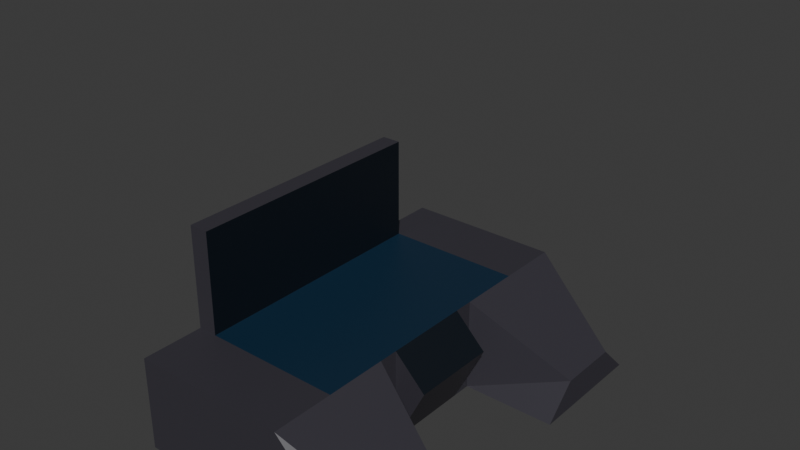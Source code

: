 # Source: space_colony_ship.blend  (saved by Blender 4.0.36; exported with 4.5.12 LTS)
import bpy
from mathutils import Matrix  # noqa: F401  (used for matrix-valued properties, if any)

bpy.ops.wm.read_factory_settings(use_empty=True)
scene = bpy.context.scene
scene.name = 'Scene'

# ---- collections
col_floor = bpy.data.collections.new('floor'); scene.collection.children.link(col_floor)
col_walls = bpy.data.collections.new('walls'); scene.collection.children.link(col_walls)
col_doors = bpy.data.collections.new('doors'); scene.collection.children.link(col_doors)
col_operations_console = bpy.data.collections.new('operations_console'); scene.collection.children.link(col_operations_console)

# ---- materials (node trees are filled in below, after node groups)
mat_material_001 = bpy.data.materials.new('Material.001')
mat_material_001.use_transparent_shadow = False
mat_material_003 = bpy.data.materials.new('Material.003')
mat_material_003.use_transparent_shadow = False
mat_material_002 = bpy.data.materials.new('Material.002')
mat_material_002.use_transparent_shadow = False
mat_material_004 = bpy.data.materials.new('Material.004')
mat_material_004.use_transparent_shadow = False
mat_material_005 = bpy.data.materials.new('Material.005')
mat_material_005.use_transparent_shadow = False
mat_material_006 = bpy.data.materials.new('Material.006')
mat_material_006.use_transparent_shadow = False

# ---- material node trees
mat_material_001.use_nodes = True; mat_material_001.node_tree.nodes.clear()
_N = mat_material_001.node_tree.nodes; _L = mat_material_001.node_tree.links
n0 = _N.new('ShaderNodeBsdfPrincipled'); n0.name = 'Principled BSDF'; n0.location = (10, 300)
n0.inputs[0].default_value = (0.2765, 0.2765, 0.2765, 1.0)
n0.inputs[3].default_value = 1.45
n1 = _N.new('ShaderNodeOutputMaterial'); n1.name = 'Material Output'; n1.location = (300, 300)
_L.new(n0.outputs[0], n1.inputs[0])
n1.is_active_output = True
mat_material_003.use_nodes = True; mat_material_003.node_tree.nodes.clear()
_N = mat_material_003.node_tree.nodes; _L = mat_material_003.node_tree.links
n0 = _N.new('ShaderNodeBsdfPrincipled'); n0.name = 'Principled BSDF'; n0.location = (10, 300)
n0.inputs[0].default_value = (0.07958, 0.07958, 0.07958, 1.0)
n0.inputs[3].default_value = 1.45
n1 = _N.new('ShaderNodeOutputMaterial'); n1.name = 'Material Output'; n1.location = (300, 300)
_L.new(n0.outputs[0], n1.inputs[0])
n1.is_active_output = True
mat_material_002.use_nodes = True; mat_material_002.node_tree.nodes.clear()
_N = mat_material_002.node_tree.nodes; _L = mat_material_002.node_tree.links
n0 = _N.new('ShaderNodeBsdfPrincipled'); n0.name = 'Principled BSDF'; n0.location = (10, 300)
n0.inputs[0].default_value = (0.8001, 0.0, 0.02113, 1.0)
n0.inputs[3].default_value = 1.45
n1 = _N.new('ShaderNodeOutputMaterial'); n1.name = 'Material Output'; n1.location = (300, 300)
_L.new(n0.outputs[0], n1.inputs[0])
n1.is_active_output = True
mat_material_004.use_nodes = True; mat_material_004.node_tree.nodes.clear()
_N = mat_material_004.node_tree.nodes; _L = mat_material_004.node_tree.links
n0 = _N.new('ShaderNodeBsdfPrincipled'); n0.name = 'Principled BSDF'; n0.location = (10, 300)
n0.inputs[0].default_value = (0.04181, 0.03902, 0.05087, 1.0)
n0.inputs[3].default_value = 1.45
n1 = _N.new('ShaderNodeOutputMaterial'); n1.name = 'Material Output'; n1.location = (300, 300)
_L.new(n0.outputs[0], n1.inputs[0])
n1.is_active_output = True
mat_material_005.use_nodes = True; mat_material_005.node_tree.nodes.clear()
_N = mat_material_005.node_tree.nodes; _L = mat_material_005.node_tree.links
n0 = _N.new('ShaderNodeBsdfPrincipled'); n0.name = 'Principled BSDF'; n0.location = (10, 300)
n0.inputs[0].default_value = (0.005605, 0.02519, 0.05448, 1.0)
n0.inputs[3].default_value = 1.45
n1 = _N.new('ShaderNodeOutputMaterial'); n1.name = 'Material Output'; n1.location = (300, 300)
_L.new(n0.outputs[0], n1.inputs[0])
n1.is_active_output = True
mat_material_006.use_nodes = True; mat_material_006.node_tree.nodes.clear()
_N = mat_material_006.node_tree.nodes; _L = mat_material_006.node_tree.links
n0 = _N.new('ShaderNodeBsdfPrincipled'); n0.name = 'Principled BSDF'; n0.location = (10, 300)
n0.inputs[0].default_value = (0.004025, 0.007499, 0.01298, 1.0)
n0.inputs[3].default_value = 1.45
n1 = _N.new('ShaderNodeOutputMaterial'); n1.name = 'Material Output'; n1.location = (300, 300)
_L.new(n0.outputs[0], n1.inputs[0])
n1.is_active_output = True

# ---- world
world_world = bpy.data.worlds.new('World'); scene.world = world_world
world_world.use_nodes = True; world_world.node_tree.nodes.clear()
_N = world_world.node_tree.nodes; _L = world_world.node_tree.links
n0 = _N.new('ShaderNodeOutputWorld'); n0.name = 'World Output'; n0.location = (300, 300)
n1 = _N.new('ShaderNodeBackground'); n1.name = 'Background'; n1.location = (10, 300)
n1.inputs[0].default_value = (0.05088, 0.05088, 0.05088, 1.0)
_L.new(n1.outputs[0], n0.inputs[0])
n0.is_active_output = True
world_world.color = (0.05088, 0.05088, 0.05088)
world_world.use_sun_shadow = False
world_world.sun_shadow_jitter_overblur = 0.0

# ---- meshes
me_cube_001 = bpy.data.meshes.new('Cube.001')
me_cube_001.from_pydata([(-0.5, -0.5, 0.0), (-0.5, -0.5, 0.1), (-0.5, 0.5, 0.0), (-0.5, 0.5, 0.1), (0.5, -0.5, 0.0), (0.5, -0.5, 0.1), (0.5, 0.5, 0.0), (0.5, 0.5, 0.1)], [], [(0, 1, 3, 2), (2, 3, 7, 6), (6, 7, 5, 4), (4, 5, 1, 0), (2, 6, 4, 0), (7, 3, 1, 5)])
_uv = me_cube_001.uv_layers.new(name='UVMap')
_uv.uv.foreach_set('vector', [0.375, 0.0, 0.625, 0.0, 0.625, 0.25, 0.375, 0.25, 0.375, 0.25, 0.625, 0.25, 0.625, 0.5, 0.375, 0.5, 0.375, 0.5, 0.625, 0.5, 0.625, 0.75, 0.375, 0.75, 0.375, 0.75, 0.625, 0.75, 0.625, 1.0, 0.375, 1.0, 0.125, 0.5, 0.375, 0.5, 0.375, 0.75, 0.125, 0.75, 0.625, 0.5, 0.875, 0.5, 0.875, 0.75, 0.625, 0.75])
me_cube_001.materials.append(mat_material_001)
me_cube_001.update()
me_cube_002 = bpy.data.meshes.new('Cube.002')
me_cube_002.from_pydata([(-0.5, -0.5, 0.0), (-0.5, -0.5, 3.0), (-0.5, 0.5, 0.0), (-0.5, 0.5, 3.0), (0.5, -0.5, 0.0), (0.5, -0.5, 3.0), (0.5, 0.5, 0.0), (0.5, 0.5, 3.0)], [], [(0, 1, 3, 2), (2, 3, 7, 6), (6, 7, 5, 4), (4, 5, 1, 0), (2, 6, 4, 0), (7, 3, 1, 5)])
_uv = me_cube_002.uv_layers.new(name='UVMap')
_uv.uv.foreach_set('vector', [0.375, 0.0, 0.625, 0.0, 0.625, 0.25, 0.375, 0.25, 0.375, 0.25, 0.625, 0.25, 0.625, 0.5, 0.375, 0.5, 0.375, 0.5, 0.625, 0.5, 0.625, 0.75, 0.375, 0.75, 0.375, 0.75, 0.625, 0.75, 0.625, 1.0, 0.375, 1.0, 0.125, 0.5, 0.375, 0.5, 0.375, 0.75, 0.125, 0.75, 0.625, 0.5, 0.875, 0.5, 0.875, 0.75, 0.625, 0.75])
me_cube_002.materials.append(mat_material_003)
me_cube_002.update()
me_cube_003 = bpy.data.meshes.new('Cube.003')
me_cube_003.from_pydata([(-0.25, -0.5, 0.0), (-0.25, -0.5, 3.0), (-0.25, 0.5, 0.0), (-0.25, 0.5, 3.0), (0.25, -0.5, 0.0), (0.25, -0.5, 3.0), (0.25, 0.5, 0.0), (0.25, 0.5, 3.0), (-0.25, -0.45, 2.7), (-0.25, -0.45, 0.0), (-0.25, 0.45, 0.0), (-0.25, 0.45, 2.7), (0.25, 0.45, 2.7), (0.25, -0.45, 0.0), (0.25, 0.45, 0.0), (0.25, -0.45, 2.7), (-0.5, -0.5, 0.0), (-0.5, -0.5, 0.1), (-0.5, 0.5, 0.0), (-0.5, 0.5, 0.1), (0.5, -0.5, 0.0), (0.5, -0.5, 0.1), (0.5, 0.5, 0.0), (0.5, 0.5, 0.1)], [], [(0, 1, 3, 2, 10, 11, 8, 9), (2, 3, 7, 6), (14, 6, 7, 5, 4, 13, 15, 12), (4, 5, 1, 0), (4, 0, 9, 13), (10, 2, 6, 14), (7, 3, 1, 5), (14, 12, 11, 10), (8, 15, 13, 9), (8, 11, 12, 15), (16, 17, 19, 18), (18, 19, 23, 22), (22, 23, 21, 20), (20, 21, 17, 16), (18, 22, 20, 16), (23, 19, 17, 21)])
me_cube_003.polygons.foreach_set('material_index', [0, 0, 0, 0, 0, 0, 0, 0, 0, 0, 1, 1, 1, 1, 1, 1])
_uv = me_cube_003.uv_layers.new(name='UVMap')
_uv.uv.foreach_set('vector', [0.375, 0.0, 0.625, 0.0, 0.625, 0.25, 0.375, 0.25, 0.375, 0.2375, 0.6, 0.2375, 0.6, 0.0125, 0.375, 0.0125, 0.375, 0.25, 0.625, 0.25, 0.625, 0.5, 0.375, 0.5, 0.375, 0.5125, 0.375, 0.5, 0.625, 0.5, 0.625, 0.75, 0.375, 0.75, 0.375, 0.7375, 0.6, 0.7375, 0.6, 0.5125, 0.375, 0.75, 0.625, 0.75, 0.625, 1.0, 0.375, 1.0, 0.375, 0.75, 0.125, 0.75, 0.125, 0.7375, 0.375, 0.7375, 0.125, 0.5125, 0.125, 0.5, 0.375, 0.5, 0.375, 0.5125, 0.625, 0.5, 0.875, 0.5, 0.875, 0.75, 0.625, 0.75, 0.4284, 0.4233, 0.625, 0.4233, 0.625, 0.3267, 0.4284, 0.3267, 0.625, 0.9233, 0.625, 0.8267, 0.4284, 0.8267, 0.4284, 0.9233, 0.7983, 0.75, 0.7983, 0.5, 0.7017, 0.5, 0.7017, 0.75, 0.375, 0.0, 0.625, 0.0, 0.625, 0.25, 0.375, 0.25, 0.375, 0.25, 0.625, 0.25, 0.625, 0.5, 0.375, 0.5, 0.375, 0.5, 0.625, 0.5, 0.625, 0.75, 0.375, 0.75, 0.375, 0.75, 0.625, 0.75, 0.625, 1.0, 0.375, 1.0, 0.125, 0.5, 0.375, 0.5, 0.375, 0.75, 0.125, 0.75, 0.625, 0.5, 0.875, 0.5, 0.875, 0.75, 0.625, 0.75])
me_cube_003.materials.append(mat_material_002)
me_cube_003.materials.append(mat_material_001)
me_cube_003.update()
me_cube = bpy.data.meshes.new('Cube')
me_cube.from_pydata([(-0.5, -1.5, 0.0), (-0.5, -1.5, 0.75), (-0.5, 1.5, 0.0), (-0.5, 1.5, 0.75), (1.5, -1.5, 0.0), (1.5, -1.25, 0.25), (1.5, 1.5, 0.0), (1.5, 1.25, 0.25), (0.75, 1.5, 0.0), (0.75, 1.5, 0.75), (0.75, -1.5, 0.0), (0.75, -1.5, 0.75), (-0.5, 0.5, 0.0), (-0.5, -0.5, 0.0), (-0.5, -0.5, 0.75), (-0.5, 0.5, 0.75), (1.5, -0.5, 0.0), (1.5, 0.5, 0.0), (1.5, 0.75, 0.25), (1.5, -0.75, 0.25), (0.75, 0.3444, 0.75), (0.75, -0.3444, 0.75), (0.75, 0.3444, 0.0), (0.75, -0.3444, 0.0), (0.75, 0.5, 0.75), (0.75, 0.5, 0.0), (0.75, -0.5, 0.75), (0.75, -0.5, 0.0), (1.0, 0.3444, 0.5), (0.75, 0.3444, 0.0), (1.0, -0.3444, 0.5), (0.75, -0.3444, 0.0), (-0.5, -1.0, 0.0), (1.5, -1.0, 0.25), (0.75, -1.0, 0.75), (0.75, -1.0, 0.0), (-0.5, -1.0, 0.75), (1.5, -1.0, 0.0), (-0.5, 1.0, 0.75), (1.5, 1.0, 0.0), (-0.5, 1.0, 0.0), (1.5, 1.0, 0.25), (0.75, 1.0, 0.75), (0.75, 1.0, 0.0), (-0.346, 1.5, 0.0), (-0.346, -1.5, 0.75), (-0.346, 1.5, 0.75), (-0.346, -1.5, 0.0), (-0.346, 0.5, 0.0), (-0.346, -0.5, 0.0), (-0.346, 0.5, 0.75), (-0.346, -0.5, 0.75), (-0.346, -1.0, 0.0), (-0.346, -1.0, 0.75), (-0.346, 1.0, 0.75), (-0.346, 1.0, 0.0), (-0.5, -1.0, 1.566), (-0.5, -0.5, 1.566), (-0.5, 0.5, 1.566), (-0.5, 1.0, 1.566), (-0.346, 0.5, 1.566), (-0.346, -0.5, 1.566), (-0.346, -1.0, 1.566), (-0.346, 1.0, 1.566)], [], [(40, 38, 3, 2), (8, 9, 7, 6), (37, 33, 5, 4), (47, 45, 1, 0), (35, 37, 4, 10), (53, 36, 1, 45), (33, 34, 11, 5), (52, 35, 10, 47), (4, 5, 11, 10), (44, 46, 9, 8), (55, 43, 25, 48), (48, 25, 27, 49), (41, 42, 24, 18), (25, 17, 18, 24), (15, 14, 57, 58), (51, 50, 60, 61), (43, 39, 17, 25), (27, 26, 19, 16), (39, 41, 18, 17), (21, 23, 31, 30), (32, 36, 14, 13), (13, 14, 15, 12), (20, 22, 25, 24), (23, 21, 26, 27), (21, 20, 24, 26), (22, 23, 27, 25), (29, 28, 30, 31), (20, 21, 30, 28), (22, 20, 28, 29), (23, 22, 29, 31), (0, 1, 36, 32), (49, 27, 35, 52), (19, 26, 34, 33), (36, 53, 62, 56), (27, 16, 37, 35), (16, 19, 33, 37), (6, 7, 41, 39), (8, 6, 39, 43), (46, 3, 38, 54), (7, 9, 42, 41), (44, 8, 43, 55), (12, 15, 38, 40), (2, 44, 55, 40), (9, 46, 54, 42), (26, 51, 53, 34), (13, 49, 52, 32), (24, 50, 51, 26), (42, 54, 50, 24), (12, 48, 49, 13), (40, 55, 48, 12), (2, 3, 46, 44), (32, 52, 47, 0), (34, 53, 45, 11), (10, 11, 45, 47), (63, 59, 58, 60), (60, 58, 57, 61), (61, 57, 56, 62), (53, 51, 61, 62), (54, 38, 59, 63), (38, 15, 58, 59), (50, 54, 63, 60), (14, 36, 56, 57)])
me_cube.polygons.foreach_set('material_index', [0, 0, 0, 0, 0, 0, 0, 0, 0, 0, 0, 0, 0, 0, 0, 2, 0, 0, 0, 0, 0, 0, 0, 0, 0, 0, 0, 2, 0, 0, 0, 0, 0, 0, 0, 0, 0, 0, 0, 0, 0, 0, 0, 0, 1, 0, 1, 1, 0, 0, 0, 0, 0, 0, 0, 0, 0, 2, 0, 0, 2, 0])
_uv = me_cube.uv_layers.new(name='UVMap')
_uv.uv.foreach_set('vector', [0.375, 0.2083, 0.625, 0.2083, 0.625, 0.25, 0.375, 0.25, 0.375, 0.375, 0.625, 0.375, 0.625, 0.5, 0.375, 0.5, 0.375, 0.7083, 0.625, 0.7083, 0.625, 0.75, 0.375, 0.75, 0.375, 0.9846, 0.625, 0.9846, 0.625, 1.0, 0.375, 1.0, 0.25, 0.7083, 0.375, 0.7083, 0.375, 0.75, 0.25, 0.75, 0.8596, 0.7083, 0.875, 0.7083, 0.875, 0.75, 0.8596, 0.75, 0.625, 0.7083, 0.75, 0.7083, 0.75, 0.75, 0.625, 0.75, 0.1404, 0.7083, 0.25, 0.7083, 0.25, 0.75, 0.1404, 0.75, 0.375, 0.75, 0.625, 0.75, 0.625, 0.875, 0.375, 0.875, 0.375, 0.2654, 0.625, 0.2654, 0.625, 0.375, 0.375, 0.375, 0.1404, 0.5417, 0.25, 0.5417, 0.25, 0.5833, 0.1404, 0.5833, 0.1404, 0.5833, 0.25, 0.5833, 0.25, 0.6667, 0.1404, 0.6667, 0.625, 0.5417, 0.75, 0.5417, 0.75, 0.5833, 0.625, 0.5833, 0.25, 0.5833, 0.375, 0.5833, 0.625, 0.5833, 0.75, 0.5833, 0.625, 0.1667, 0.625, 0.08333, 0.625, 0.08333, 0.625, 0.1667, 0.8596, 0.6667, 0.8596, 0.5833, 0.8596, 0.5833, 0.8596, 0.6667, 0.25, 0.5417, 0.375, 0.5417, 0.375, 0.5833, 0.25, 0.5833, 0.25, 0.6667, 0.75, 0.6667, 0.625, 0.6667, 0.375, 0.6667, 0.375, 0.5417, 0.625, 0.5417, 0.625, 0.5833, 0.375, 0.5833, 0.75, 0.6667, 0.25, 0.6667, 0.25, 0.6667, 0.75, 0.6667, 0.375, 0.04167, 0.625, 0.04167, 0.625, 0.08333, 0.375, 0.08333, 0.375, 0.08333, 0.625, 0.08333, 0.625, 0.1667, 0.375, 0.1667, 0.75, 0.5833, 0.25, 0.5833, 0.25, 0.5833, 0.75, 0.5833, 0.25, 0.6667, 0.75, 0.6667, 0.75, 0.6667, 0.25, 0.6667, 0.75, 0.6667, 0.75, 0.5833, 0.75, 0.5833, 0.75, 0.6667, 0.25, 0.5833, 0.25, 0.6667, 0.25, 0.6667, 0.25, 0.5833, 0.25, 0.5833, 0.75, 0.5833, 0.75, 0.6667, 0.25, 0.6667, 0.75, 0.5833, 0.75, 0.6667, 0.75, 0.6667, 0.75, 0.5833, 0.25, 0.5833, 0.75, 0.5833, 0.75, 0.5833, 0.25, 0.5833, 0.25, 0.6667, 0.25, 0.5833, 0.25, 0.5833, 0.25, 0.6667, 0.375, 0.0, 0.625, 0.0, 0.625, 0.04167, 0.375, 0.04167, 0.1404, 0.6667, 0.25, 0.6667, 0.25, 0.7083, 0.1404, 0.7083, 0.625, 0.6667, 0.75, 0.6667, 0.75, 0.7083, 0.625, 0.7083, 0.875, 0.7083, 0.8596, 0.7083, 0.8596, 0.7083, 0.875, 0.7083, 0.25, 0.6667, 0.375, 0.6667, 0.375, 0.7083, 0.25, 0.7083, 0.375, 0.6667, 0.625, 0.6667, 0.625, 0.7083, 0.375, 0.7083, 0.375, 0.5, 0.625, 0.5, 0.625, 0.5417, 0.375, 0.5417, 0.25, 0.5, 0.375, 0.5, 0.375, 0.5417, 0.25, 0.5417, 0.8596, 0.5, 0.875, 0.5, 0.875, 0.5417, 0.8596, 0.5417, 0.625, 0.5, 0.75, 0.5, 0.75, 0.5417, 0.625, 0.5417, 0.1404, 0.5, 0.25, 0.5, 0.25, 0.5417, 0.1404, 0.5417, 0.375, 0.1667, 0.625, 0.1667, 0.625, 0.2083, 0.375, 0.2083, 0.125, 0.5, 0.1404, 0.5, 0.1404, 0.5417, 0.125, 0.5417, 0.75, 0.5, 0.8596, 0.5, 0.8596, 0.5417, 0.75, 0.5417, 0.75, 0.6667, 0.8596, 0.6667, 0.8596, 0.7083, 0.75, 0.7083, 0.125, 0.6667, 0.1404, 0.6667, 0.1404, 0.7083, 0.125, 0.7083, 0.75, 0.5833, 0.8596, 0.5833, 0.8596, 0.6667, 0.75, 0.6667, 0.75, 0.5417, 0.8596, 0.5417, 0.8596, 0.5833, 0.75, 0.5833, 0.125, 0.5833, 0.1404, 0.5833, 0.1404, 0.6667, 0.125, 0.6667, 0.125, 0.5417, 0.1404, 0.5417, 0.1404, 0.5833, 0.125, 0.5833, 0.375, 0.25, 0.625, 0.25, 0.625, 0.2654, 0.375, 0.2654, 0.125, 0.7083, 0.1404, 0.7083, 0.1404, 0.75, 0.125, 0.75, 0.75, 0.7083, 0.8596, 0.7083, 0.8596, 0.75, 0.75, 0.75, 0.375, 0.875, 0.625, 0.875, 0.625, 0.9846, 0.375, 0.9846, 0.8596, 0.5417, 0.875, 0.5417, 0.875, 0.5833, 0.8596, 0.5833, 0.8596, 0.5833, 0.875, 0.5833, 0.875, 0.6667, 0.8596, 0.6667, 0.8596, 0.6667, 0.875, 0.6667, 0.875, 0.7083, 0.8596, 0.7083, 0.8596, 0.7083, 0.8596, 0.6667, 0.8596, 0.6667, 0.8596, 0.7083, 0.8596, 0.5417, 0.875, 0.5417, 0.875, 0.5417, 0.8596, 0.5417, 0.625, 0.2083, 0.625, 0.1667, 0.625, 0.1667, 0.625, 0.2083, 0.8596, 0.5833, 0.8596, 0.5417, 0.8596, 0.5417, 0.8596, 0.5833, 0.625, 0.08333, 0.625, 0.04167, 0.625, 0.04167, 0.625, 0.08333])
me_cube.materials.append(mat_material_004)
me_cube.materials.append(mat_material_005)
me_cube.materials.append(mat_material_006)
me_cube.update()

# ---- objects
ob_floor_00_col = bpy.data.objects.new('floor_00-col', me_cube_001)
ob_wall_00_col = bpy.data.objects.new('wall_00-col', me_cube_002)
ob_door_00_col = bpy.data.objects.new('door_00-col', me_cube_003)
ob_empty = bpy.data.objects.new('Empty', None)
ob_operation_console_col = bpy.data.objects.new('operation_console-col', me_cube)

# ---- transforms, parenting, visibility, modifiers, constraints
ob_floor_00_col.location = (0.0, 0.0, 0.0)
ob_wall_00_col.location = (0.0, 0.0, 0.0)
ob_door_00_col.location = (0.0, 0.0, 0.0)
ob_empty.location = (-6.004, -3.363, 0.0)
ob_empty.rotation_euler = (0.7945, 0.01052, 1.172)
ob_empty.scale = (1.989, 1.989, 1.989)
ob_empty.empty_display_type = 'IMAGE'
ob_empty.empty_display_size = 5.0
ob_operation_console_col.location = (0.0, 0.0, 0.0)

# ---- collection membership
col_floor.objects.link(ob_floor_00_col)
col_walls.objects.link(ob_wall_00_col)
col_doors.objects.link(ob_door_00_col)
col_operations_console.objects.link(ob_empty)
col_operations_console.objects.link(ob_operation_console_col)
def _layer_coll(name, lc=None):
    lc = lc or bpy.context.view_layer.layer_collection
    for c in lc.children:
        if c.name == name: return c
        r = _layer_coll(name, c)
        if r: return r
_layer_coll('floor').exclude = True
_layer_coll('walls').exclude = True
_layer_coll('doors').exclude = True

# ---- scene / render settings (as saved in the file)
scene.frame_start = 1; scene.frame_end = 250; scene.frame_set(1)
scene.render.engine = 'BLENDER_EEVEE_NEXT'
scene.cycles.sampling_pattern = 'TABULATED_SOBOL'
bpy.context.view_layer.update()

# ---- added for rendering (the .blend has no active camera and no usable light): camera, sun
cam_auto = bpy.data.cameras.new('AutoCamera')
cam_auto.lens = 50.0
cam_auto.sensor_width = 36.0
cam_auto.clip_end = 1000.0
ob_auto_camera = bpy.data.objects.new('AutoCamera', cam_auto)
scene.collection.objects.link(ob_auto_camera)
ob_auto_camera.location = (4.83969, -5.20763, 4.97175)
ob_auto_camera.rotation_euler = (1.09748, -7.21219e-08, 0.694738)
scene.camera = ob_auto_camera
light_auto_sun = bpy.data.lights.new('AutoSun', 'SUN')
light_auto_sun.energy = 3.0
light_auto_sun.angle = 0.0523599
ob_auto_sun = bpy.data.objects.new('AutoSun', light_auto_sun)
scene.collection.objects.link(ob_auto_sun)
ob_auto_sun.rotation_euler = (0.872665, 0.174533, 0.523599)
bpy.context.view_layer.update()
